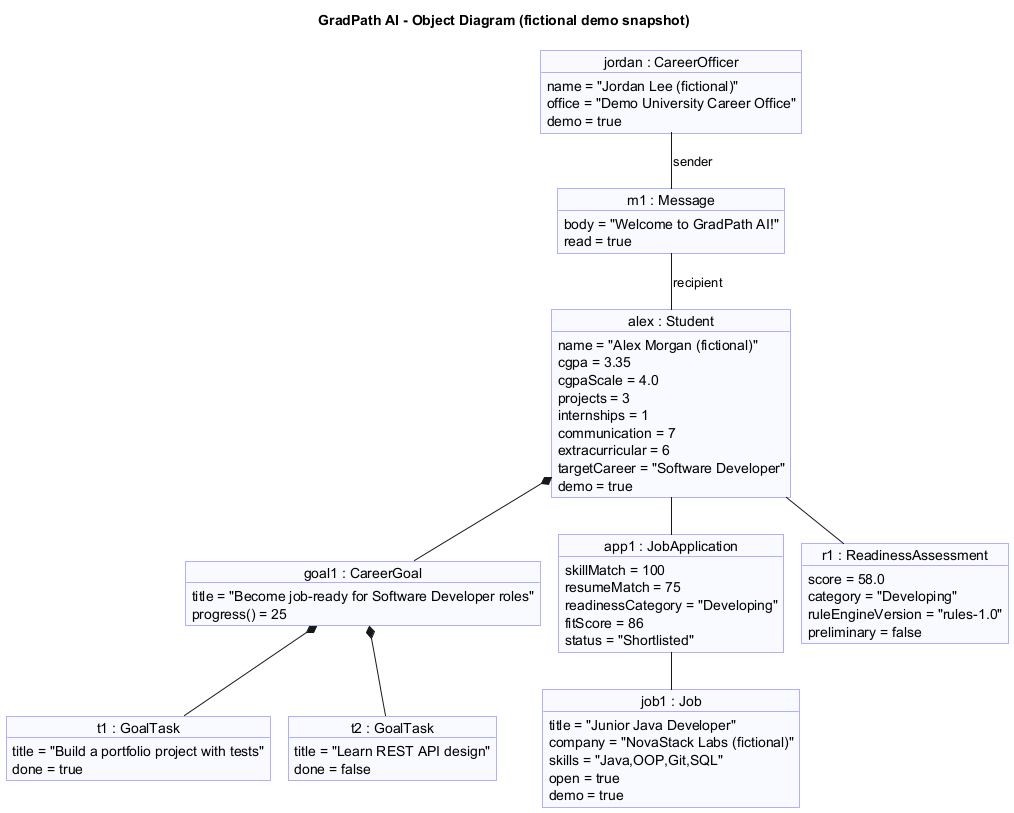

The diagram above was rendered by PlantUML. Its source (embedded in the PNG):
@startuml 04_object
!pragma layout smetana
title GradPath AI - Object Diagram (fictional demo snapshot)
skinparam object {
  BackgroundColor #F8FAFF
  BorderColor #6366F1
}

object "alex : Student" as alex {
  name = "Alex Morgan (fictional)"
  cgpa = 3.35
  cgpaScale = 4.0
  projects = 3
  internships = 1
  communication = 7
  extracurricular = 6
  targetCareer = "Software Developer"
  demo = true
}
object "jordan : CareerOfficer" as jordan {
  name = "Jordan Lee (fictional)"
  office = "Demo University Career Office"
  demo = true
}
object "goal1 : CareerGoal" as goal {
  title = "Become job-ready for Software Developer roles"
  progress() = 25
}
object "t1 : GoalTask" as t1 {
  title = "Build a portfolio project with tests"
  done = true
}
object "t2 : GoalTask" as t2 {
  title = "Learn REST API design"
  done = false
}
object "job1 : Job" as job {
  title = "Junior Java Developer"
  company = "NovaStack Labs (fictional)"
  skills = "Java,OOP,Git,SQL"
  open = true
  demo = true
}
object "app1 : JobApplication" as app {
  skillMatch = 100
  resumeMatch = 75
  readinessCategory = "Developing"
  fitScore = 86
  status = "Shortlisted"
}
object "r1 : ReadinessAssessment" as r1 {
  score = 58.0
  category = "Developing"
  ruleEngineVersion = "rules-1.0"
  preliminary = false
}
object "m1 : Message" as m1 {
  body = "Welcome to GradPath AI!"
  read = true
}

alex *-- goal
goal *-- t1
goal *-- t2
alex -- app
app -- job
alex -- r1
jordan -- m1 : sender
m1 -- alex : recipient
@enduml